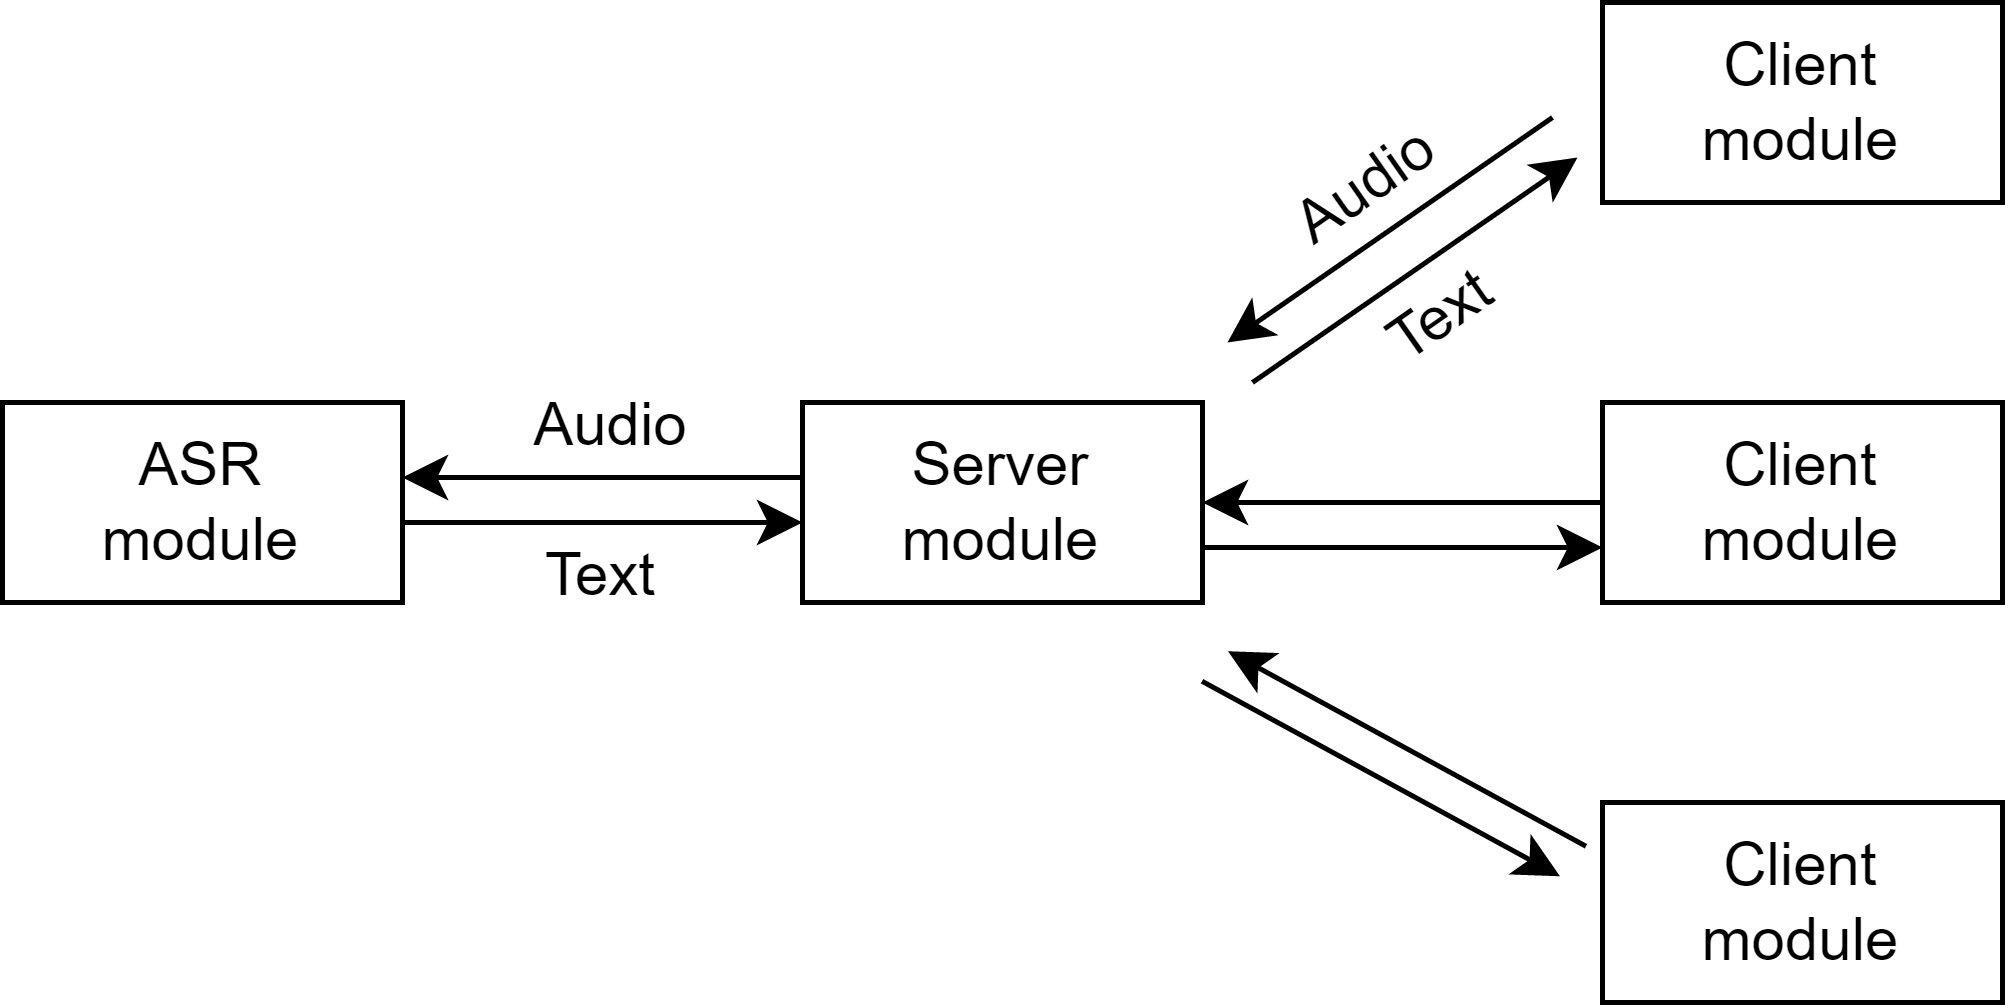

The diagram above was exported from draw.io. Its source (the exported page's mxGraphModel, read from the mxfile embedded in the PNG):
<mxGraphModel dx="1206" dy="817" grid="1" gridSize="10" guides="1" tooltips="1" connect="1" arrows="1" fold="1" page="1" pageScale="1" pageWidth="2339" pageHeight="3300" math="0" shadow="0">
  <root>
    <mxCell id="WIyWlLk6GJQsqaUBKTNV-0" />
    <mxCell id="WIyWlLk6GJQsqaUBKTNV-1" parent="WIyWlLk6GJQsqaUBKTNV-0" />
    <mxCell id="jx5KFHIMVyY-EHVHVlKd-0" value="ASR&lt;br&gt;module" style="rounded=0;whiteSpace=wrap;html=1;" parent="WIyWlLk6GJQsqaUBKTNV-1" vertex="1">
      <mxGeometry x="160" y="360" width="80" height="40" as="geometry" />
    </mxCell>
    <mxCell id="jx5KFHIMVyY-EHVHVlKd-1" value="Server&lt;br&gt;module" style="rounded=0;whiteSpace=wrap;html=1;" parent="WIyWlLk6GJQsqaUBKTNV-1" vertex="1">
      <mxGeometry x="320" y="360" width="80" height="40" as="geometry" />
    </mxCell>
    <mxCell id="jx5KFHIMVyY-EHVHVlKd-8" value="Client&lt;br&gt;module" style="rounded=0;whiteSpace=wrap;html=1;" parent="WIyWlLk6GJQsqaUBKTNV-1" vertex="1">
      <mxGeometry x="480" y="280" width="80" height="40" as="geometry" />
    </mxCell>
    <mxCell id="jx5KFHIMVyY-EHVHVlKd-9" value="Client&lt;br&gt;module" style="rounded=0;whiteSpace=wrap;html=1;" parent="WIyWlLk6GJQsqaUBKTNV-1" vertex="1">
      <mxGeometry x="480" y="360" width="80" height="40" as="geometry" />
    </mxCell>
    <mxCell id="jx5KFHIMVyY-EHVHVlKd-10" value="Client&lt;br&gt;module" style="rounded=0;whiteSpace=wrap;html=1;" parent="WIyWlLk6GJQsqaUBKTNV-1" vertex="1">
      <mxGeometry x="480" y="440" width="80" height="40" as="geometry" />
    </mxCell>
    <mxCell id="jx5KFHIMVyY-EHVHVlKd-16" value="" style="group;rotation=-35;" parent="WIyWlLk6GJQsqaUBKTNV-1" vertex="1" connectable="0">
      <mxGeometry x="400" y="310" width="80" height="40" as="geometry" />
    </mxCell>
    <mxCell id="jx5KFHIMVyY-EHVHVlKd-17" value="Audio" style="text;html=1;strokeColor=none;fillColor=none;align=center;verticalAlign=middle;whiteSpace=wrap;rounded=0;rotation=-35;" parent="jx5KFHIMVyY-EHVHVlKd-16" vertex="1">
      <mxGeometry x="13" y="2" width="40" height="10" as="geometry" />
    </mxCell>
    <mxCell id="jx5KFHIMVyY-EHVHVlKd-18" value="Text" style="text;html=1;strokeColor=none;fillColor=none;align=center;verticalAlign=middle;whiteSpace=wrap;rounded=0;rotation=-35;" parent="jx5KFHIMVyY-EHVHVlKd-16" vertex="1">
      <mxGeometry x="28" y="28" width="40" height="10" as="geometry" />
    </mxCell>
    <mxCell id="jx5KFHIMVyY-EHVHVlKd-19" value="" style="group;rotation=-35;" parent="jx5KFHIMVyY-EHVHVlKd-16" vertex="1" connectable="0">
      <mxGeometry y="15" width="80" height="9" as="geometry" />
    </mxCell>
    <mxCell id="jx5KFHIMVyY-EHVHVlKd-20" value="" style="endArrow=classic;html=1;rounded=0;" parent="jx5KFHIMVyY-EHVHVlKd-19" edge="1">
      <mxGeometry width="50" height="50" relative="1" as="geometry">
        <mxPoint x="70" y="-22" as="sourcePoint" />
        <mxPoint x="5" y="23" as="targetPoint" />
      </mxGeometry>
    </mxCell>
    <mxCell id="jx5KFHIMVyY-EHVHVlKd-21" value="" style="endArrow=classic;html=1;rounded=0;entryX=0;entryY=0.75;entryDx=0;entryDy=0;" parent="jx5KFHIMVyY-EHVHVlKd-19" edge="1">
      <mxGeometry width="50" height="50" relative="1" as="geometry">
        <mxPoint x="10" y="31" as="sourcePoint" />
        <mxPoint x="75" y="-14" as="targetPoint" />
      </mxGeometry>
    </mxCell>
    <mxCell id="jx5KFHIMVyY-EHVHVlKd-6" value="Audio" style="text;html=1;strokeColor=none;fillColor=none;align=center;verticalAlign=middle;whiteSpace=wrap;rounded=0;" parent="WIyWlLk6GJQsqaUBKTNV-1" vertex="1">
      <mxGeometry x="262" y="360" width="40" height="10" as="geometry" />
    </mxCell>
    <mxCell id="jx5KFHIMVyY-EHVHVlKd-7" value="Text" style="text;html=1;strokeColor=none;fillColor=none;align=center;verticalAlign=middle;whiteSpace=wrap;rounded=0;" parent="WIyWlLk6GJQsqaUBKTNV-1" vertex="1">
      <mxGeometry x="260" y="390" width="40" height="10" as="geometry" />
    </mxCell>
    <mxCell id="jx5KFHIMVyY-EHVHVlKd-11" value="" style="group" parent="WIyWlLk6GJQsqaUBKTNV-1" vertex="1" connectable="0">
      <mxGeometry x="240" y="375" width="80" height="9" as="geometry" />
    </mxCell>
    <mxCell id="jx5KFHIMVyY-EHVHVlKd-2" value="" style="endArrow=classic;html=1;rounded=0;" parent="jx5KFHIMVyY-EHVHVlKd-11" edge="1">
      <mxGeometry width="50" height="50" relative="1" as="geometry">
        <mxPoint x="80" as="sourcePoint" />
        <mxPoint as="targetPoint" />
      </mxGeometry>
    </mxCell>
    <mxCell id="jx5KFHIMVyY-EHVHVlKd-3" value="" style="endArrow=classic;html=1;rounded=0;entryX=0;entryY=0.75;entryDx=0;entryDy=0;" parent="jx5KFHIMVyY-EHVHVlKd-11" edge="1">
      <mxGeometry width="50" height="50" relative="1" as="geometry">
        <mxPoint y="9" as="sourcePoint" />
        <mxPoint x="80" y="9" as="targetPoint" />
      </mxGeometry>
    </mxCell>
    <mxCell id="jx5KFHIMVyY-EHVHVlKd-28" value="" style="group" parent="WIyWlLk6GJQsqaUBKTNV-1" vertex="1" connectable="0">
      <mxGeometry x="400" y="380" width="80" height="9" as="geometry" />
    </mxCell>
    <mxCell id="jx5KFHIMVyY-EHVHVlKd-29" value="" style="endArrow=classic;html=1;rounded=0;" parent="jx5KFHIMVyY-EHVHVlKd-28" edge="1">
      <mxGeometry width="50" height="50" relative="1" as="geometry">
        <mxPoint x="80" as="sourcePoint" />
        <mxPoint as="targetPoint" />
      </mxGeometry>
    </mxCell>
    <mxCell id="jx5KFHIMVyY-EHVHVlKd-30" value="" style="endArrow=classic;html=1;rounded=0;entryX=0;entryY=0.75;entryDx=0;entryDy=0;" parent="jx5KFHIMVyY-EHVHVlKd-28" edge="1">
      <mxGeometry width="50" height="50" relative="1" as="geometry">
        <mxPoint y="9" as="sourcePoint" />
        <mxPoint x="80" y="9" as="targetPoint" />
      </mxGeometry>
    </mxCell>
    <mxCell id="jx5KFHIMVyY-EHVHVlKd-31" value="" style="group;rotation=30;" parent="WIyWlLk6GJQsqaUBKTNV-1" vertex="1" connectable="0">
      <mxGeometry x="396.8" y="428.75" width="83" height="9" as="geometry" />
    </mxCell>
    <mxCell id="jx5KFHIMVyY-EHVHVlKd-32" value="" style="endArrow=classic;html=1;rounded=0;" parent="jx5KFHIMVyY-EHVHVlKd-31" edge="1">
      <mxGeometry width="50" height="50" relative="1" as="geometry">
        <mxPoint x="79.8875" y="20" as="sourcePoint" />
        <mxPoint x="8.3" y="-19" as="targetPoint" />
      </mxGeometry>
    </mxCell>
    <mxCell id="jx5KFHIMVyY-EHVHVlKd-33" value="" style="endArrow=classic;html=1;rounded=0;entryX=0;entryY=0.75;entryDx=0;entryDy=0;" parent="jx5KFHIMVyY-EHVHVlKd-31" edge="1">
      <mxGeometry width="50" height="50" relative="1" as="geometry">
        <mxPoint x="3.1125000000000003" y="-13" as="sourcePoint" />
        <mxPoint x="74.7" y="26" as="targetPoint" />
      </mxGeometry>
    </mxCell>
  </root>
</mxGraphModel>